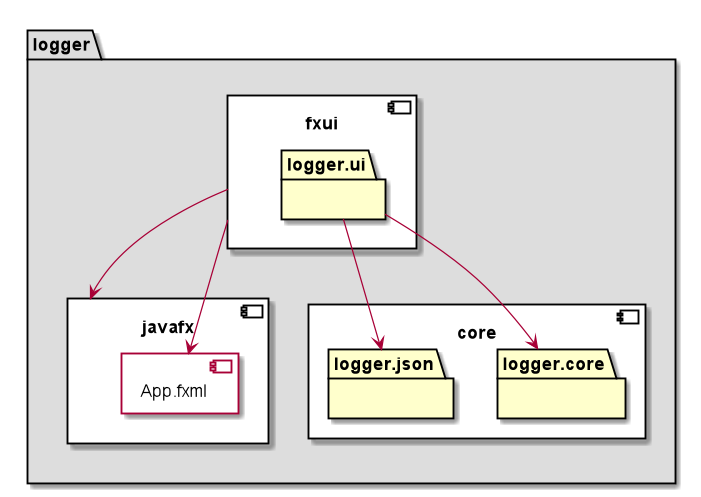

The diagram above was rendered by PlantUML. Its source (embedded in the PNG):
@startuml
folder logger  #DDDDDD {

    component core #00000 {
        package logger.core #FFFFCC{
               
            }
            package logger.json #FFFFCC{

            }
        }

    component fxui #00000 {
        package logger.ui #FFFFCC{
            
        }
    }

    component javafx #00000 {
        component App.fxml {
                
        }
    }

}

fxui --> javafx
fxui --> App.fxml

logger.ui --> logger.json
logger.ui --> logger.core



@enduml